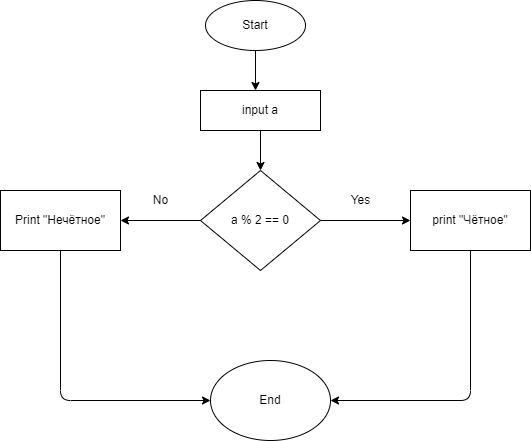

The diagram above was exported from draw.io. Its source (the exported page's mxGraphModel, read from the mxfile embedded in the PNG):
<mxGraphModel dx="1444" dy="602" grid="1" gridSize="10" guides="1" tooltips="1" connect="1" arrows="1" fold="1" page="1" pageScale="1" pageWidth="850" pageHeight="1100" math="0" shadow="0">
  <root>
    <mxCell id="0" />
    <mxCell id="1" parent="0" />
    <mxCell id="2" value="Start" style="ellipse;whiteSpace=wrap;html=1;" vertex="1" parent="1">
      <mxGeometry x="325" y="30" width="100" height="50" as="geometry" />
    </mxCell>
    <mxCell id="3" value="" style="endArrow=classic;html=1;exitX=0.5;exitY=1;exitDx=0;exitDy=0;" edge="1" parent="1" source="2">
      <mxGeometry width="50" height="50" relative="1" as="geometry">
        <mxPoint x="400" y="340" as="sourcePoint" />
        <mxPoint x="375" y="120" as="targetPoint" />
      </mxGeometry>
    </mxCell>
    <mxCell id="4" value="input a" style="rounded=0;whiteSpace=wrap;html=1;" vertex="1" parent="1">
      <mxGeometry x="320" y="120" width="120" height="40" as="geometry" />
    </mxCell>
    <mxCell id="5" value="" style="endArrow=classic;html=1;exitX=0.5;exitY=1;exitDx=0;exitDy=0;" edge="1" parent="1" source="4" target="6">
      <mxGeometry width="50" height="50" relative="1" as="geometry">
        <mxPoint x="400" y="340" as="sourcePoint" />
        <mxPoint x="380" y="210" as="targetPoint" />
      </mxGeometry>
    </mxCell>
    <mxCell id="6" value="a % 2 == 0" style="rhombus;whiteSpace=wrap;html=1;" vertex="1" parent="1">
      <mxGeometry x="320" y="200" width="120" height="100" as="geometry" />
    </mxCell>
    <mxCell id="7" value="" style="endArrow=classic;html=1;exitX=1;exitY=0.5;exitDx=0;exitDy=0;" edge="1" parent="1" source="6">
      <mxGeometry width="50" height="50" relative="1" as="geometry">
        <mxPoint x="400" y="340" as="sourcePoint" />
        <mxPoint x="530" y="250" as="targetPoint" />
      </mxGeometry>
    </mxCell>
    <mxCell id="8" value="Yes" style="text;html=1;align=center;verticalAlign=middle;resizable=0;points=[];autosize=1;strokeColor=none;fillColor=none;" vertex="1" parent="1">
      <mxGeometry x="460" y="220" width="40" height="20" as="geometry" />
    </mxCell>
    <mxCell id="9" value="" style="endArrow=classic;html=1;exitX=0;exitY=0.5;exitDx=0;exitDy=0;" edge="1" parent="1" source="6">
      <mxGeometry width="50" height="50" relative="1" as="geometry">
        <mxPoint x="400" y="340" as="sourcePoint" />
        <mxPoint x="240" y="250" as="targetPoint" />
      </mxGeometry>
    </mxCell>
    <mxCell id="10" value="No" style="text;html=1;align=center;verticalAlign=middle;resizable=0;points=[];autosize=1;strokeColor=none;fillColor=none;" vertex="1" parent="1">
      <mxGeometry x="265" y="220" width="30" height="20" as="geometry" />
    </mxCell>
    <mxCell id="11" value="print &quot;Чётное&quot;" style="rounded=0;whiteSpace=wrap;html=1;" vertex="1" parent="1">
      <mxGeometry x="530" y="220" width="120" height="60" as="geometry" />
    </mxCell>
    <mxCell id="12" value="Print &quot;Нечётное&quot;" style="rounded=0;whiteSpace=wrap;html=1;" vertex="1" parent="1">
      <mxGeometry x="120" y="220" width="120" height="60" as="geometry" />
    </mxCell>
    <mxCell id="13" value="" style="endArrow=classic;html=1;exitX=0.5;exitY=1;exitDx=0;exitDy=0;" edge="1" parent="1" source="12">
      <mxGeometry width="50" height="50" relative="1" as="geometry">
        <mxPoint x="400" y="340" as="sourcePoint" />
        <mxPoint x="330" y="430" as="targetPoint" />
        <Array as="points">
          <mxPoint x="180" y="430" />
        </Array>
      </mxGeometry>
    </mxCell>
    <mxCell id="14" value="" style="endArrow=classic;html=1;exitX=0.5;exitY=1;exitDx=0;exitDy=0;" edge="1" parent="1" source="11" target="15">
      <mxGeometry width="50" height="50" relative="1" as="geometry">
        <mxPoint x="400" y="340" as="sourcePoint" />
        <mxPoint x="470" y="430" as="targetPoint" />
        <Array as="points">
          <mxPoint x="590" y="430" />
        </Array>
      </mxGeometry>
    </mxCell>
    <mxCell id="15" value="End" style="ellipse;whiteSpace=wrap;html=1;" vertex="1" parent="1">
      <mxGeometry x="330" y="390" width="120" height="80" as="geometry" />
    </mxCell>
  </root>
</mxGraphModel>